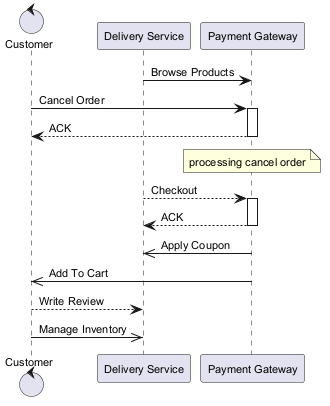

The diagram above was rendered by PlantUML. Its source (embedded in the PNG):
@startuml
skinparam defaultFontSize 11
control "Customer" as C
participant "Delivery Service" as DS
participant "Payment Gateway" as PG
DS -> PG : Browse Products
C -> PG : Cancel Order
activate PG
PG --> C : ACK
deactivate PG
note over PG : processing cancel order
DS --> PG : Checkout
activate PG
PG --> DS : ACK
deactivate PG
PG ->> DS : Apply Coupon
PG ->> C : Add To Cart
C --> DS : Write Review
C ->> DS : Manage Inventory
@enduml